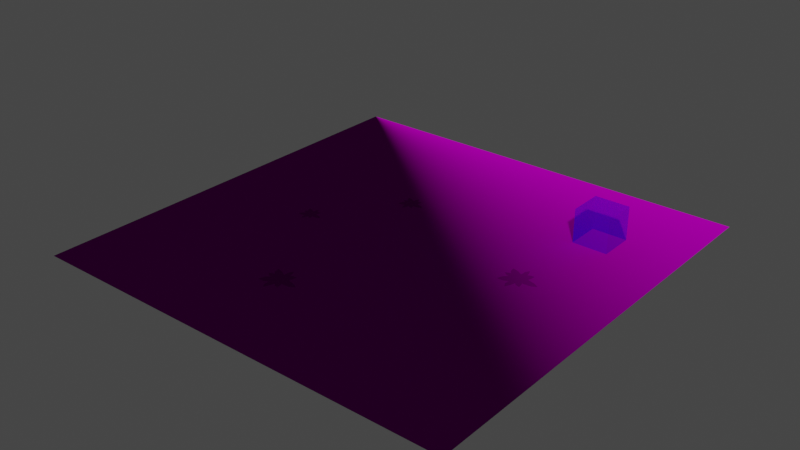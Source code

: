 # Source: island.blend  (saved by Blender 3.3.6; exported with 4.5.12 LTS)
import bpy
from mathutils import Matrix  # noqa: F401  (used for matrix-valued properties, if any)

bpy.ops.wm.read_factory_settings(use_empty=True)
scene = bpy.context.scene
scene.name = 'Scene'

# ---- collections
col_collection = bpy.data.collections.new('Collection'); scene.collection.children.link(col_collection)

# ---- images (referenced by path relative to the original .blend; pixels are not part of the script)
import os
ASSET_DIR = os.environ.get("B2B_ASSET_DIR", "")  # directory of the original .blend (textures are referenced by path, not embedded)
HERE = os.path.dirname(os.path.abspath(__file__))  # packed textures are extracted next to this script under _unpacked/

def load_image(name, relpath, width, height, colorspace="sRGB"):
    """Load a texture the original file referenced (path relative to the .blend, or extracted next to this script)."""
    p = next((c for c in (os.path.join(HERE, relpath), os.path.join(ASSET_DIR, relpath)) if relpath and os.path.exists(c)), "")
    if p:
        img = bpy.data.images.load(p, check_existing=True)
        img.name = name
    else:  # same state as the original file: an image datablock whose file is absent (Cycles renders it pink)
        img = bpy.data.images.new(name, width, height)
        img.source = "FILE"
        img.filepath = "//" + (relpath or name)
    img.colorspace_settings.name = colorspace
    return img
img_town_plane_png = load_image('town_plane.png', 'town_plane.png', 1024, 1024, 'sRGB')
img_ground_lightmap = load_image('ground_lightmap', '_unpacked/ground_lightmap.faa04a1c.png', 2048, 2048, 'sRGB')

# ---- materials (node trees are filled in below, after node groups)
mat_material_004 = bpy.data.materials.new('Material.004')
mat_material = bpy.data.materials.new('Material')

# ---- material node trees
mat_material_004.use_nodes = True; mat_material_004.node_tree.nodes.clear()
_N = mat_material_004.node_tree.nodes; _L = mat_material_004.node_tree.links
n0 = _N.new('ShaderNodeTexImage'); n0.name = 'Image Texture'; n0.location = (-347, 272)
n0.image = img_town_plane_png
n1 = _N.new('ShaderNodeOutputMaterial'); n1.name = 'Material Output'; n1.location = (337, 344)
n2 = _N.new('ShaderNodeBsdfPrincipled'); n2.name = 'Principled BSDF'; n2.location = (37, 315)
n2.distribution = 'GGX'
n2.subsurface_method = 'BURLEY'
n2.inputs[2].default_value = 0.0
n2.inputs[3].default_value = 1.45
n2.inputs[13].default_value = 0.0
n2.inputs[20].default_value = 0.0
n2.inputs[27].default_value = (0.0, 0.0, 0.0, 1.0)
n2.inputs[28].default_value = 1.0
n3 = _N.new('ShaderNodeMix'); n3.name = 'Mix'; n3.location = (72, 592)
n3.data_type = 'RGBA'
n3.blend_type = 'MULTIPLY'
n3.inputs[0].default_value = 0.3
n4 = _N.new('ShaderNodeUVMap'); n4.name = 'UV Map.001'; n4.location = (-644, -43)
n4.uv_map = 'UVMap'
n5 = _N.new('ShaderNodeTexImage'); n5.name = 'Image Texture.001'; n5.location = (-347, 634)
n5.image = img_ground_lightmap
n6 = _N.new('ShaderNodeUVMap'); n6.name = 'UV Map'; n6.location = (-612, 465)
n6.uv_map = 'UVMap.001'
_L.new(n2.outputs[0], n1.inputs[0])
_L.new(n4.outputs[0], n0.inputs[0])
_L.new(n4.outputs[0], n2.inputs[5])
_L.new(n6.outputs[0], n5.inputs[0])
_L.new(n3.outputs[2], n2.inputs[0])
_L.new(n5.outputs[0], n3.inputs[7])
_L.new(n0.outputs[0], n3.inputs[6])
n1.is_active_output = True
mat_material.use_nodes = True; mat_material.node_tree.nodes.clear()
_N = mat_material.node_tree.nodes; _L = mat_material.node_tree.links
n0 = _N.new('ShaderNodeBsdfPrincipled'); n0.name = 'Principled BSDF'; n0.location = (10, 300)
n0.distribution = 'GGX'
n0.subsurface_method = 'RANDOM_WALK_SKIN'
n0.inputs[0].default_value = (0.001833, 0.0006515, 0.8, 1.0)
n0.inputs[2].default_value = 0.0
n0.inputs[3].default_value = 1.45
n0.inputs[4].default_value = 0.3392
n0.inputs[11].default_value = 1.01
n0.inputs[13].default_value = 0.0
n0.inputs[20].default_value = 0.0
n0.inputs[27].default_value = (0.0, 0.0, 0.0, 1.0)
n0.inputs[28].default_value = 1.0
n1 = _N.new('ShaderNodeOutputMaterial'); n1.name = 'Material Output'; n1.location = (300, 300)
_L.new(n0.outputs[0], n1.inputs[0])
n1.is_active_output = True

# ---- world
world_world = bpy.data.worlds.new('World'); scene.world = world_world
world_world.use_nodes = True; world_world.node_tree.nodes.clear()
_N = world_world.node_tree.nodes; _L = world_world.node_tree.links
n0 = _N.new('ShaderNodeOutputWorld'); n0.name = 'World Output'; n0.location = (300, 300)
n1 = _N.new('ShaderNodeBackground'); n1.name = 'Background'; n1.location = (10, 300)
n1.inputs[0].default_value = (0.05088, 0.05088, 0.05088, 1.0)
_L.new(n1.outputs[0], n0.inputs[0])
n0.is_active_output = True
world_world.color = (0.05088, 0.05088, 0.05088)
world_world.use_sun_shadow = False
world_world.sun_shadow_jitter_overblur = 0.0

# ---- meshes
me_plane = bpy.data.meshes.new('Plane')
me_plane.from_pydata([(-1.0, -1.0, 0.0), (1.0, -1.0, 0.0), (-1.0, 1.0, 0.0), (1.0, 1.0, 0.0)], [], [(0, 1, 3, 2)])
_uv = me_plane.uv_layers.new(name='UVMap')
_uv.uv.foreach_set('vector', [0.999, 0.001001, 0.001001, 0.001001, 0.001001, 0.999, 0.999, 0.999])
_uv = me_plane.uv_layers.new(name='UVMap.001')
_uv.uv.foreach_set('vector', [0.999, 0.001001, 0.001001, 0.001001, 0.001001, 0.999, 0.999, 0.999])
_uv.active_render = True
me_plane.materials.append(mat_material_004)
me_plane.update()
me_cube = bpy.data.meshes.new('Cube')
me_cube.from_pydata([(-1.0, -1.0, -1.0), (-1.0, -1.0, 1.0), (-1.0, 1.0, -1.0), (-1.0, 1.0, 1.0), (1.0, -1.0, -1.0), (1.0, -1.0, 1.0), (1.0, 1.0, -1.0), (1.0, 1.0, 1.0)], [], [(0, 1, 3, 2), (2, 3, 7, 6), (6, 7, 5, 4), (4, 5, 1, 0), (2, 6, 4, 0), (7, 3, 1, 5)])
_uv = me_cube.uv_layers.new(name='UVMap')
_uv.uv.foreach_set('vector', [0.375, 0.0, 0.625, 0.0, 0.625, 0.25, 0.375, 0.25, 0.375, 0.25, 0.625, 0.25, 0.625, 0.5, 0.375, 0.5, 0.375, 0.5, 0.625, 0.5, 0.625, 0.75, 0.375, 0.75, 0.375, 0.75, 0.625, 0.75, 0.625, 1.0, 0.375, 1.0, 0.125, 0.5, 0.375, 0.5, 0.375, 0.75, 0.125, 0.75, 0.625, 0.5, 0.875, 0.5, 0.875, 0.75, 0.625, 0.75])
me_cube.materials.append(mat_material)
me_cube.update()

# ---- objects
ob_ground = bpy.data.objects.new('ground', me_plane)
ob_teleporttotown_trigger = bpy.data.objects.new('teleporttotown trigger', me_cube)

# ---- transforms, parenting, visibility, modifiers, constraints
ob_ground.location = (0.0, 0.0, 0.0)
ob_ground.rotation_euler = (0.0, 0.0, 3.142)
ob_ground.scale = (50.0, 50.0, 50.0)
ob_teleporttotown_trigger.location = (32.01, 26.51, 3.747)
ob_teleporttotown_trigger.scale = (4.021, 4.021, 4.021)

# ---- collection membership
col_collection.objects.link(ob_ground)
col_collection.objects.link(ob_teleporttotown_trigger)

# ---- scene / render settings (as saved in the file)
scene.frame_start = 1; scene.frame_end = 250; scene.frame_set(0)
scene.render.engine = 'CYCLES'
scene.render.fps = 30
scene.cycles.sampling_pattern = 'TABULATED_SOBOL'
scene.cycles.use_light_tree = False
scene.cycles.bake_type = 'SHADOW'
scene.view_settings.view_transform = 'Filmic'
bpy.context.view_layer.update()

# ---- added for rendering (the .blend has no active camera and no usable light): camera, sun
cam_auto = bpy.data.cameras.new('AutoCamera')
cam_auto.lens = 50.0
cam_auto.sensor_width = 36.0
cam_auto.clip_end = 2300.06
ob_auto_camera = bpy.data.objects.new('AutoCamera', cam_auto)
scene.collection.objects.link(ob_auto_camera)
ob_auto_camera.location = (131.058, -157.27, 108.593)
ob_auto_camera.rotation_euler = (1.09748, -7.21219e-08, 0.694738)
scene.camera = ob_auto_camera
light_auto_sun = bpy.data.lights.new('AutoSun', 'SUN')
light_auto_sun.energy = 3.0
light_auto_sun.angle = 0.0523599
ob_auto_sun = bpy.data.objects.new('AutoSun', light_auto_sun)
scene.collection.objects.link(ob_auto_sun)
ob_auto_sun.rotation_euler = (0.872665, 0.174533, 0.523599)
bpy.context.view_layer.update()
